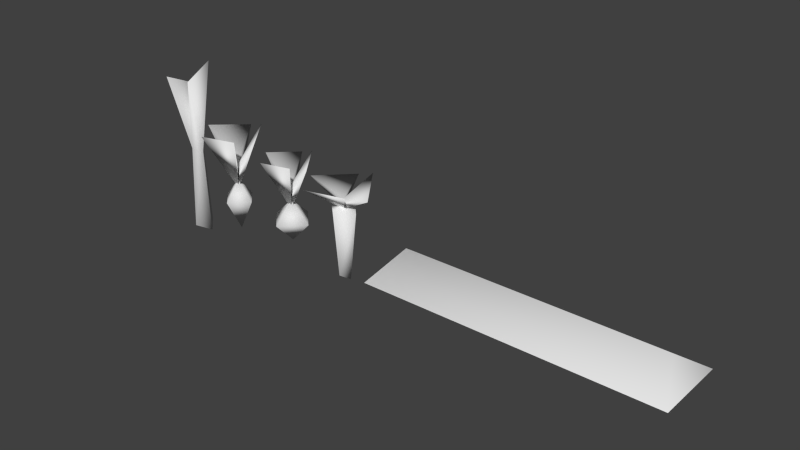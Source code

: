 # Source: vegetables.blend  (saved by Blender 2.68.0; exported with 4.5.12 LTS)
import bpy
from mathutils import Matrix  # noqa: F401  (used for matrix-valued properties, if any)

bpy.ops.wm.read_factory_settings(use_empty=True)
scene = bpy.context.scene
scene.name = 'Scene'

# ---- collections
col_collection_1 = bpy.data.collections.new('Collection 1'); scene.collection.children.link(col_collection_1)

# ---- world
world_world = bpy.data.worlds.new('World'); scene.world = world_world
world_world.color = (0.05088, 0.05088, 0.05088)
world_world.use_sun_shadow = False
world_world.sun_shadow_jitter_overblur = 0.0
world_world.cycles.sampling_method = 'MANUAL'
world_world.cycles.sample_map_resolution = 256

# ---- meshes
me_plane_005 = bpy.data.meshes.new('Plane.005')
me_plane_005.from_pydata([(0.3111, 0.001801, -1.17), (-0.003902, -0.3132, -1.009), (-0.003902, 0.3168, -1.009), (-0.3189, 0.001801, -1.17), (0.1932, 0.001801, 1.17), (-0.003902, -0.1953, 1.331), (-0.003902, 0.1989, 1.331), (-0.201, 0.001801, 1.17), (0.3458, -0.4347, 3.393), (0.1162, 0.5274, 3.694), (-0.4844, -0.4565, 3.369), (-0.1863, 0.4601, 2.961)], [], [(1, 3, 0), (2, 3, 7, 6), (0, 2, 6, 4), (3, 1, 5, 7), (1, 0, 4, 5), (3, 2, 0), (5, 8, 9), (6, 11, 5), (6, 7, 11), (4, 8, 5), (4, 6, 9), (7, 5, 10), (11, 10, 5), (8, 4, 9), (7, 10, 11), (6, 5, 9)])
me_plane_005.polygons.foreach_set('use_smooth', [True] * 16)
_uv = me_plane_005.uv_layers.new(name='UVMap')
_uv.uv.foreach_set('vector', [0.7021, 0.5848, 0.7021, 0.4684, 0.8182, 0.5758, 0.2341, 0.03829, 0.3415, 0.0001717, 0.3523, 0.4982, 0.2786, 0.5298, 0.1255, 0.0001717, 0.2331, 0.04096, 0.1772, 0.5277, 0.1057, 0.4934, 0.3415, 0.0001717, 0.4503, 0.03384, 0.4266, 0.5262, 0.3523, 0.4982, 0.01496, 0.03221, 0.1255, 0.0001717, 0.1057, 0.4934, 0.03163, 0.5218, 0.7021, 0.4684, 0.8182, 0.4593, 0.8182, 0.5758, 0.7059, 0.01593, 0.7059, 0.4458, 0.4507, 0.459, 0.7017, 0.4785, 0.7017, 0.8172, 0.6047, 0.4593, 0.2786, 0.5298, 0.3523, 0.4982, 0.2334, 0.8568, 0.1057, 0.4934, 0.0001717, 0.9433, 0.03163, 0.5218, 0.1057, 0.4934, 0.1772, 0.5277, 0.2331, 0.9998, 0.3523, 0.4982, 0.4266, 0.5262, 0.4503, 0.9454, 0.7017, 0.8172, 0.4507, 0.8649, 0.6047, 0.4593, 0.0001717, 0.9433, 0.1057, 0.4934, 0.2331, 0.9998, 0.3523, 0.4982, 0.4503, 0.9454, 0.2334, 0.8568, 0.6082, 0.0001717, 0.7059, 0.01593, 0.4507, 0.459])
me_plane_005.use_remesh_preserve_volume = False
me_plane_005.use_remesh_preserve_attributes = False
me_plane_005.use_mirror_vertex_groups = False
me_plane_005.update()
me_plane_004 = bpy.data.meshes.new('Plane.004')
me_plane_004.from_pydata([(-9.033e-08, 9.138e-08, 1.212), (0.1952, 0.7967, 2.233), (-2.169e-08, 1.359e-08, 0.5237), (0.8819, -0.1749, 2.057), (-0.2837, 0.848, 2.054), (-0.7933, -0.2261, 2.236), (-0.5969, -0.6601, 2.082), (0.5969, -0.5836, 2.207), (0.4707, 4.018e-08, 0.2354), (3.968e-08, -0.4707, 0.2354), (-3.968e-08, 0.4707, 0.2354), (-0.4707, -3.918e-08, 0.2354), (0.0, 2.508e-09, 0.7914), (0.0, 2.508e-09, -0.6757)], [], [(3, 1, 0), (0, 1, 2), (4, 5, 0), (2, 4, 0), (6, 7, 0), (2, 1, 3), (2, 3, 0), (2, 5, 4), (2, 7, 6), (0, 5, 2), (0, 7, 2), (2, 6, 0), (9, 8, 12), (11, 9, 12), (8, 10, 12), (10, 11, 12), (11, 10, 13), (10, 8, 13), (9, 11, 13), (8, 9, 13)])
me_plane_004.polygons.foreach_set('use_smooth', [True] * 20)
_uv = me_plane_004.uv_layers.new(name='UVMap')
_uv.uv.foreach_set('vector', [0.556, 0.0002576, 0.8724, 0.0002576, 0.7163, 0.1853, 0.7163, 0.1853, 0.8724, 0.0002576, 0.7427, 0.2477, 0.5945, 0.7184, 0.2781, 0.7184, 0.4364, 0.5333, 0.4748, 0.4776, 0.5945, 0.7184, 0.4364, 0.5333, 0.595, 0.4708, 0.9115, 0.4708, 0.7547, 0.6559, 0.595, 0.7179, 0.858, 0.8123, 0.595, 0.9883, 0.6784, 0.2414, 0.556, 0.0002576, 0.7163, 0.1853, 0.2781, 0.9997, 0.2781, 0.7189, 0.5312, 0.9088, 0.256, 0.4708, 0.256, 0.7489, 0.0002576, 0.5626, 0.4364, 0.5333, 0.2781, 0.7184, 0.4105, 0.4708, 0.7547, 0.6559, 0.9115, 0.4708, 0.7828, 0.7174, 0.7183, 0.7129, 0.595, 0.4708, 0.7547, 0.6559, 0.0, 0.0, 0.0, 0.0, 0.0, 0.0, 0.0, 0.0, 0.0, 0.0, 0.0, 0.0, 0.0, 0.0, 0.0, 0.0, 0.0, 0.0, 0.0, 0.0, 0.0, 0.0, 0.0, 0.0, 0.0, 0.0, 0.0, 0.0, 0.0, 0.0, 0.0, 0.0, 0.0, 0.0, 0.0, 0.0, 0.0, 0.0, 0.0, 0.0, 0.0, 0.0, 0.0, 0.0, 0.0, 0.0, 0.0, 0.0])
me_plane_004.use_remesh_preserve_volume = False
me_plane_004.use_remesh_preserve_attributes = False
me_plane_004.use_mirror_vertex_groups = False
me_plane_004.update()
me_plane_002 = bpy.data.meshes.new('Plane.002')
me_plane_002.from_pydata([(-9.033e-08, 9.138e-08, 1.212), (0.1637, 0.6681, 2.012), (-2.169e-08, 1.359e-08, 0.5237), (0.7394, -0.1466, 1.864), (-0.2379, 0.711, 1.861), (-0.6652, -0.1896, 2.014), (-0.5005, -0.5535, 1.885), (0.5005, -0.4893, 1.99), (0.5881, 4.957e-08, 0.2354), (4.957e-08, -0.5881, 0.2354), (-4.957e-08, 0.5881, 0.2354), (-0.5881, -4.957e-08, 0.2354), (0.0, 2.508e-09, 0.7914), (0.0, 2.508e-09, -0.3766)], [], [(3, 1, 0), (0, 1, 2), (4, 5, 0), (2, 4, 0), (6, 7, 0), (2, 1, 3), (2, 3, 0), (2, 5, 4), (2, 7, 6), (0, 5, 2), (0, 7, 2), (2, 6, 0), (9, 8, 12), (11, 9, 12), (8, 10, 12), (10, 11, 12), (11, 10, 13), (10, 8, 13), (9, 11, 13), (8, 9, 13)])
me_plane_002.polygons.foreach_set('use_smooth', [True] * 20)
_uv = me_plane_002.uv_layers.new(name='UVMap')
_uv.uv.foreach_set('vector', [0.556, 0.0002576, 0.8724, 0.0002576, 0.7163, 0.1853, 0.7163, 0.1853, 0.8724, 0.0002576, 0.7427, 0.2477, 0.5945, 0.7184, 0.2781, 0.7184, 0.4364, 0.5333, 0.4748, 0.4776, 0.5945, 0.7184, 0.4364, 0.5333, 0.595, 0.4708, 0.9115, 0.4708, 0.7547, 0.6559, 0.595, 0.7179, 0.858, 0.8123, 0.595, 0.9883, 0.6784, 0.2414, 0.556, 0.0002576, 0.7163, 0.1853, 0.2781, 0.9997, 0.2781, 0.7189, 0.5312, 0.9088, 0.256, 0.4708, 0.256, 0.7489, 0.0002576, 0.5626, 0.4364, 0.5333, 0.2781, 0.7184, 0.4105, 0.4708, 0.7547, 0.6559, 0.9115, 0.4708, 0.7828, 0.7174, 0.7183, 0.7129, 0.595, 0.4708, 0.7547, 0.6559, 0.0, 0.0, 0.0, 0.0, 0.0, 0.0, 0.0, 0.0, 0.0, 0.0, 0.0, 0.0, 0.0, 0.0, 0.0, 0.0, 0.0, 0.0, 0.0, 0.0, 0.0, 0.0, 0.0, 0.0, 0.0, 0.0, 0.0, 0.0, 0.0, 0.0, 0.0, 0.0, 0.0, 0.0, 0.0, 0.0, 0.0, 0.0, 0.0, 0.0, 0.0, 0.0, 0.0, 0.0, 0.0, 0.0, 0.0, 0.0])
me_plane_002.use_remesh_preserve_volume = False
me_plane_002.use_remesh_preserve_attributes = False
me_plane_002.use_mirror_vertex_groups = False
me_plane_002.update()
me_plane_001 = bpy.data.meshes.new('Plane.001')
me_plane_001.from_pydata([(0.1852, 1.507e-08, -0.8431), (1.881e-08, -0.2231, -0.703), (-1.881e-08, 0.2231, -0.703), (-0.1852, -1.616e-08, -0.8431), (0.4103, 3.458e-08, 1.088), (3.458e-08, -0.4103, 1.228), (-3.458e-08, 0.4103, 1.228), (-0.4103, -3.458e-08, 1.088), (-9.033e-08, 9.138e-08, 1.402), (0.2144, 0.8749, 1.86), (-2.169e-08, 1.359e-08, 1.12), (0.9684, -0.192, 1.667), (-0.3116, 0.9312, 1.664), (-0.8712, -0.2483, 1.864), (-0.6554, -0.7249, 1.695), (0.6554, -0.6408, 1.832)], [], [(1, 3, 0), (5, 4, 6), (0, 2, 4), (3, 1, 7), (1, 0, 4), (2, 3, 7), (11, 9, 8), (8, 9, 10), (12, 13, 8), (10, 12, 8), (14, 15, 8), (10, 9, 11), (10, 11, 8), (10, 13, 12), (10, 15, 14), (8, 13, 10), (8, 15, 10), (10, 14, 8), (2, 6, 4), (7, 5, 6), (3, 2, 0), (1, 5, 7), (5, 1, 4), (6, 2, 7)])
me_plane_001.polygons.foreach_set('use_smooth', [True] * 24)
_uv = me_plane_001.uv_layers.new(name='UVMap')
_uv.uv.foreach_set('vector', [0.556, 0.3238, 0.556, 0.2482, 0.6316, 0.3238, 0.695, 0.3313, 0.695, 0.4703, 0.556, 0.4703, 0.3414, 0.0002576, 0.4168, 0.005413, 0.2781, 0.4608, 0.06352, 0.0002576, 0.1389, 0.005413, 0.0002576, 0.4608, 0.1389, 0.005413, 0.2143, 0.0002576, 0.2776, 0.4608, 0.4168, 0.005413, 0.4922, 0.0002576, 0.5555, 0.4608, 0.556, 0.0002576, 0.8724, 0.0002576, 0.7163, 0.1853, 0.7163, 0.1853, 0.8724, 0.0002576, 0.7427, 0.2477, 0.5945, 0.7184, 0.2781, 0.7184, 0.4364, 0.5333, 0.4748, 0.4776, 0.5945, 0.7184, 0.4364, 0.5333, 0.595, 0.4708, 0.9115, 0.4708, 0.7547, 0.6559, 0.595, 0.7179, 0.858, 0.8123, 0.595, 0.9883, 0.6784, 0.2414, 0.556, 0.0002576, 0.7163, 0.1853, 0.2781, 0.9997, 0.2781, 0.7189, 0.5312, 0.9088, 0.256, 0.4708, 0.256, 0.7489, 0.0002576, 0.5626, 0.4364, 0.5333, 0.2781, 0.7184, 0.4105, 0.4708, 0.7547, 0.6559, 0.9115, 0.4708, 0.7828, 0.7174, 0.7183, 0.7129, 0.595, 0.4708, 0.7547, 0.6559, 0.4168, 0.005413, 0.4168, 0.4703, 0.2781, 0.4608, 0.556, 0.3313, 0.695, 0.3313, 0.556, 0.4703, 0.556, 0.2482, 0.6316, 0.2482, 0.6316, 0.3238, 0.1389, 0.005413, 0.1389, 0.4703, 0.0002576, 0.4608, 0.1389, 0.4703, 0.1389, 0.005413, 0.2776, 0.4608, 0.4168, 0.4703, 0.4168, 0.005413, 0.5555, 0.4608])
me_plane_001.use_remesh_preserve_volume = False
me_plane_001.use_remesh_preserve_attributes = False
me_plane_001.use_mirror_vertex_groups = False
me_plane_001.update()
me_plane = bpy.data.meshes.new('Plane')
me_plane.from_pydata([(4.031, -1.0, 0.0), (-4.031, -1.0, 0.0), (4.031, 1.0, 0.0), (-4.031, 1.0, 0.0), (3.551, 0.0, 0.6934), (-3.551, 0.0, 0.6934)], [], [(1, 0, 4, 5), (2, 3, 5, 4), (3, 1, 5), (0, 2, 4)])
me_plane.polygons.foreach_set('use_smooth', [True] * 4)
_uv = me_plane.uv_layers.new(name='UVMap')
_uv.uv.foreach_set('vector', [5.648e-05, 0.008508, 0.9999, 0.008508, 0.8965, 0.1576, 0.1035, 0.1576, 0.9999, 0.3067, 5.615e-05, 0.3067, 0.1035, 0.1576, 0.8965, 0.1576, 5.615e-05, 0.3067, 5.648e-05, 0.008508, 0.1035, 0.1576, 0.9999, 0.008508, 0.9999, 0.3067, 0.8965, 0.1576])
me_plane.use_remesh_preserve_volume = False
me_plane.use_remesh_preserve_attributes = False
me_plane.use_mirror_vertex_groups = False
me_plane.update()

# ---- objects
ob_leek = bpy.data.objects.new('leek', me_plane_005)
ob_radish = bpy.data.objects.new('radish', me_plane_004)
ob_turnip = bpy.data.objects.new('turnip', me_plane_002)
ob_carrot = bpy.data.objects.new('carrot', me_plane_001)
ob_vegetabledirt = bpy.data.objects.new('vegetabledirt', me_plane)

# ---- transforms, parenting, visibility, modifiers, constraints
ob_leek.location = (-11.03, 0.0, 0.0)
ob_leek.lineart.crease_threshold = 0.0
ob_radish.location = (-9.444, 0.0, 0.0)
ob_radish.lineart.crease_threshold = 0.0
ob_turnip.location = (-7.43, 0.0, 0.0)
ob_turnip.lineart.crease_threshold = 0.0
ob_carrot.location = (-5.572, 0.0, 0.0)
ob_carrot.lineart.crease_threshold = 0.0
ob_vegetabledirt.location = (0.0, 0.0, 0.0)
ob_vegetabledirt.lineart.crease_threshold = 0.0

# ---- collection membership
col_collection_1.objects.link(ob_leek)
col_collection_1.objects.link(ob_radish)
col_collection_1.objects.link(ob_turnip)
col_collection_1.objects.link(ob_carrot)
col_collection_1.objects.link(ob_vegetabledirt)

# ---- scene / render settings (as saved in the file)
scene.frame_start = 1; scene.frame_end = 250; scene.frame_set(1)
scene.render.engine = 'BLENDER_EEVEE_NEXT'
scene.render.image_settings.color_mode = 'RGB'
scene.render.image_settings.compression = 90
scene.render.resolution_percentage = 50
scene.render.dither_intensity = 0.0
scene.cycles.use_denoising = False
scene.cycles.samples = 10
scene.cycles.sampling_pattern = 'TABULATED_SOBOL'
scene.cycles.light_sampling_threshold = 0.0
scene.cycles.use_adaptive_sampling = False
scene.cycles.use_light_tree = False
scene.cycles.blur_glossy = 0.0
scene.cycles.volume_bounces = 1
scene.cycles.pixel_filter_type = 'GAUSSIAN'
scene.cycles.sample_clamp_indirect = 0.0
scene.view_settings.view_transform = 'Standard'
bpy.context.view_layer.update()

# ---- added for rendering (the .blend has no active camera and no usable light): camera, sun
cam_auto = bpy.data.cameras.new('AutoCamera')
cam_auto.lens = 50.0
cam_auto.sensor_width = 36.0
cam_auto.clip_end = 1000.0
ob_auto_camera = bpy.data.objects.new('AutoCamera', cam_auto)
scene.collection.objects.link(ob_auto_camera)
ob_auto_camera.location = (11.4441, -18.225, 13.4115)
ob_auto_camera.rotation_euler = (1.09748, -7.21219e-08, 0.694738)
scene.camera = ob_auto_camera
light_auto_sun = bpy.data.lights.new('AutoSun', 'SUN')
light_auto_sun.energy = 3.0
light_auto_sun.angle = 0.0523599
ob_auto_sun = bpy.data.objects.new('AutoSun', light_auto_sun)
scene.collection.objects.link(ob_auto_sun)
ob_auto_sun.rotation_euler = (0.872665, 0.174533, 0.523599)
bpy.context.view_layer.update()
